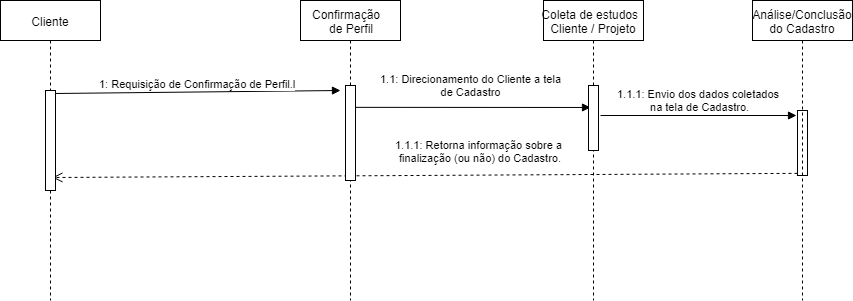

The diagram above was exported from draw.io. Its source (the exported page's mxGraphModel, read from the mxfile embedded in the PNG):
<mxGraphModel dx="3068" dy="484" grid="1" gridSize="10" guides="1" tooltips="1" connect="1" arrows="1" fold="1" page="1" pageScale="1" pageWidth="1100" pageHeight="850" background="#ffffff" math="0" shadow="0">
  <root>
    <mxCell id="0" />
    <mxCell id="1" parent="0" />
    <mxCell id="6XSAfb3N0DlYsgO5XGQ3-2" value="1: Requisição de Confirmação de Perfil.l" style="html=1;verticalAlign=bottom;endArrow=block;exitX=0.9;exitY=0.03;exitDx=0;exitDy=0;exitPerimeter=0;" parent="1" source="6XSAfb3N0DlYsgO5XGQ3-1" edge="1">
      <mxGeometry width="80" relative="1" as="geometry">
        <mxPoint x="-1730" y="179.5" as="sourcePoint" />
        <mxPoint x="-1630" y="160" as="targetPoint" />
      </mxGeometry>
    </mxCell>
    <mxCell id="6XSAfb3N0DlYsgO5XGQ3-5" value="1.1: Direcionamento do Cliente a tela&lt;br&gt;&amp;nbsp;de Cadastro&amp;nbsp;" style="html=1;verticalAlign=bottom;endArrow=block;exitX=0.9;exitY=0.23;exitDx=0;exitDy=0;exitPerimeter=0;entryX=0.2;entryY=0.338;entryDx=0;entryDy=0;entryPerimeter=0;" parent="1" source="6XSAfb3N0DlYsgO5XGQ3-3" target="6XSAfb3N0DlYsgO5XGQ3-4" edge="1">
      <mxGeometry x="-0.017" y="7" width="80" relative="1" as="geometry">
        <mxPoint x="-1580" y="176" as="sourcePoint" />
        <mxPoint x="-1390" y="177" as="targetPoint" />
        <mxPoint as="offset" />
      </mxGeometry>
    </mxCell>
    <mxCell id="6XSAfb3N0DlYsgO5XGQ3-6" value="1.1.1: Envio dos dados coletados&lt;br&gt;&amp;nbsp;na tela de Cadastro." style="html=1;verticalAlign=bottom;endArrow=block;entryX=-0.4;entryY=0.5;entryDx=0;entryDy=0;entryPerimeter=0;" parent="1" edge="1">
      <mxGeometry width="80" relative="1" as="geometry">
        <mxPoint x="-1370" y="185" as="sourcePoint" />
        <mxPoint x="-1174" y="185" as="targetPoint" />
        <mxPoint as="offset" />
      </mxGeometry>
    </mxCell>
    <mxCell id="6XSAfb3N0DlYsgO5XGQ3-11" value="" style="html=1;points=[];perimeter=orthogonalPerimeter;" parent="1" vertex="1">
      <mxGeometry x="-1173" y="180" width="10" height="65" as="geometry" />
    </mxCell>
    <mxCell id="6XSAfb3N0DlYsgO5XGQ3-12" value="1.1.1: Retorna informação sobre a&amp;nbsp;&lt;br&gt;finalização (ou não) do Cadastro." style="html=1;verticalAlign=bottom;endArrow=open;dashed=1;endSize=8;exitX=0;exitY=0.967;exitDx=0;exitDy=0;exitPerimeter=0;" parent="1" source="6XSAfb3N0DlYsgO5XGQ3-11" edge="1">
      <mxGeometry x="-0.1492" y="-9" relative="1" as="geometry">
        <mxPoint x="-1918" y="247" as="targetPoint" />
        <mxPoint x="-1170" y="247" as="sourcePoint" />
        <mxPoint as="offset" />
      </mxGeometry>
    </mxCell>
    <mxCell id="yg8lN-01efpk2OxP3QCf-1" value="&lt;font style=&quot;vertical-align: inherit&quot;&gt;&lt;font style=&quot;vertical-align: inherit&quot;&gt;Cliente&lt;/font&gt;&lt;/font&gt;" style="shape=umlLifeline;perimeter=lifelinePerimeter;whiteSpace=wrap;html=1;container=1;collapsible=0;recursiveResize=0;outlineConnect=0;" vertex="1" parent="1">
      <mxGeometry x="-1970" y="70" width="100" height="300" as="geometry" />
    </mxCell>
    <mxCell id="6XSAfb3N0DlYsgO5XGQ3-1" value="" style="html=1;points=[];perimeter=orthogonalPerimeter;" parent="1" vertex="1">
      <mxGeometry x="-1925" y="160" width="10" height="100" as="geometry" />
    </mxCell>
    <mxCell id="yg8lN-01efpk2OxP3QCf-2" value="&lt;font style=&quot;vertical-align: inherit&quot;&gt;&lt;font style=&quot;vertical-align: inherit&quot;&gt;&lt;font style=&quot;vertical-align: inherit&quot;&gt;&lt;font style=&quot;vertical-align: inherit&quot;&gt;Confirmação&amp;nbsp;&amp;nbsp; &lt;/font&gt;&lt;/font&gt;&lt;/font&gt;&lt;/font&gt;&lt;br&gt;&lt;font style=&quot;vertical-align: inherit&quot;&gt;&lt;font style=&quot;vertical-align: inherit&quot;&gt;&lt;font style=&quot;vertical-align: inherit&quot;&gt;&lt;font style=&quot;vertical-align: inherit&quot;&gt;de Perfil&lt;/font&gt;&lt;/font&gt;&lt;/font&gt;&lt;/font&gt;" style="shape=umlLifeline;perimeter=lifelinePerimeter;whiteSpace=wrap;html=1;container=1;collapsible=0;recursiveResize=0;outlineConnect=0;" vertex="1" parent="1">
      <mxGeometry x="-1670" y="70" width="100" height="300" as="geometry" />
    </mxCell>
    <mxCell id="6XSAfb3N0DlYsgO5XGQ3-3" value="" style="html=1;points=[];perimeter=orthogonalPerimeter;" parent="1" vertex="1">
      <mxGeometry x="-1625" y="155" width="10" height="95" as="geometry" />
    </mxCell>
    <mxCell id="yg8lN-01efpk2OxP3QCf-3" value="&lt;font style=&quot;white-space: nowrap ; vertical-align: inherit&quot;&gt;&lt;font style=&quot;vertical-align: inherit&quot;&gt;&lt;font style=&quot;vertical-align: inherit&quot;&gt;&lt;font style=&quot;vertical-align: inherit&quot;&gt;Coleta de estudos&amp;nbsp; &lt;/font&gt;&lt;/font&gt;&lt;/font&gt;&lt;/font&gt;&lt;br style=&quot;white-space: nowrap&quot;&gt;&lt;font style=&quot;white-space: nowrap ; vertical-align: inherit&quot;&gt;&lt;font style=&quot;vertical-align: inherit&quot;&gt;&lt;font style=&quot;vertical-align: inherit&quot;&gt;&lt;font style=&quot;vertical-align: inherit&quot;&gt;Cliente / Projeto&lt;/font&gt;&lt;/font&gt;&lt;/font&gt;&lt;/font&gt;" style="shape=umlLifeline;perimeter=lifelinePerimeter;whiteSpace=wrap;html=1;container=1;collapsible=0;recursiveResize=0;outlineConnect=0;" vertex="1" parent="1">
      <mxGeometry x="-1427" y="70" width="100" height="300" as="geometry" />
    </mxCell>
    <mxCell id="6XSAfb3N0DlYsgO5XGQ3-4" value="" style="html=1;points=[];perimeter=orthogonalPerimeter;" parent="1" vertex="1">
      <mxGeometry x="-1382" y="155" width="10" height="65" as="geometry" />
    </mxCell>
    <mxCell id="yg8lN-01efpk2OxP3QCf-4" value="&lt;span style=&quot;white-space: nowrap&quot;&gt;Análise/Conclusão&lt;/span&gt;&lt;br style=&quot;white-space: nowrap&quot;&gt;&lt;span style=&quot;white-space: nowrap&quot;&gt;do Cadastro&lt;/span&gt;" style="shape=umlLifeline;perimeter=lifelinePerimeter;whiteSpace=wrap;html=1;container=1;collapsible=0;recursiveResize=0;outlineConnect=0;" vertex="1" parent="1">
      <mxGeometry x="-1218" y="70" width="100" height="300" as="geometry" />
    </mxCell>
  </root>
</mxGraphModel>